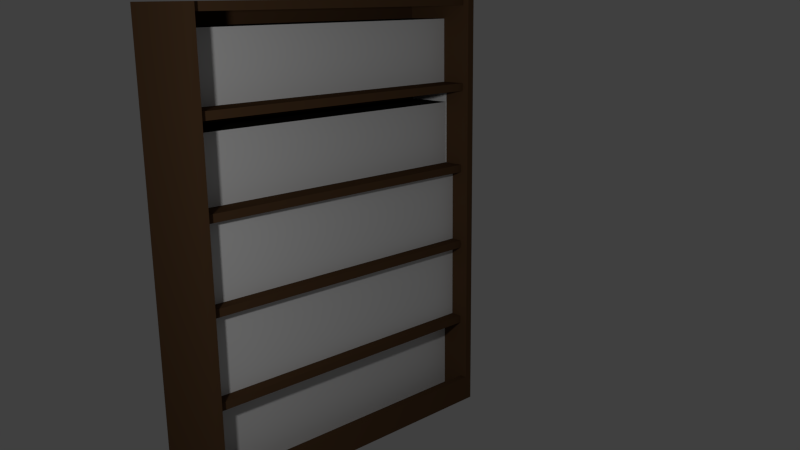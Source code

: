 # Source: bookcase.blend  (saved by Blender 2.68.0; exported with 4.5.12 LTS)
import bpy
from mathutils import Matrix  # noqa: F401  (used for matrix-valued properties, if any)

bpy.ops.wm.read_factory_settings(use_empty=True)
scene = bpy.context.scene
scene.name = 'Scene'

# ---- collections
col_collection_1 = bpy.data.collections.new('Collection 1'); scene.collection.children.link(col_collection_1)

# ---- materials (node trees are filled in below, after node groups)
mat_wood = bpy.data.materials.new('wood')
mat_wood.alpha_threshold = 0.0
mat_wood.use_transparent_shadow = False
mat_wood.diffuse_color = (0.0985, 0.05222, 0.0253, 1.0)
mat_wood.roughness = 0.5
mat_wood.line_color = (0.0, 0.0, 0.0, 1.0)
mat_book1 = bpy.data.materials.new('book1')
mat_book1.alpha_threshold = 0.0
mat_book1.use_transparent_shadow = False
mat_book1.roughness = 0.5
mat_book1.line_color = (0.0, 0.0, 0.0, 1.0)
mat_paper = bpy.data.materials.new('paper')
mat_paper.alpha_threshold = 0.0
mat_paper.use_transparent_shadow = False
mat_paper.diffuse_color = (0.01739, 0.01529, 0.01125, 1.0)
mat_paper.roughness = 0.5
mat_paper.line_color = (0.0, 0.0, 0.0, 1.0)

# ---- material node trees

# ---- world
world_world = bpy.data.worlds.new('World'); scene.world = world_world
world_world.color = (0.05088, 0.05088, 0.05088)
world_world.use_sun_shadow = False
world_world.sun_shadow_jitter_overblur = 0.0
world_world.cycles.sampling_method = 'MANUAL'
world_world.cycles.sample_map_resolution = 256

# ---- cameras
cam_camera = bpy.data.cameras.new('Camera')
cam_camera.clip_end = 100.0
cam_camera.lens = 35.0
cam_camera.sensor_width = 32.0
cam_camera.sensor_height = 18.0
cam_camera.ortho_scale = 7.314
cam_camera.dof.focus_distance = 0.0
cam_camera.dof.aperture_fstop = 128.0

# ---- lights
light_lamp = bpy.data.lights.new('Lamp', 'POINT')
light_lamp.transmission_factor = 0.0
light_lamp.cutoff_distance = 30.0
light_lamp.energy = 100.0
light_lamp.shadow_buffer_clip_start = 1.001
light_lamp.shadow_soft_size = 0.1
light_lamp.shadow_maximum_resolution = 0.006
light_lamp.use_absolute_resolution = True
light_lamp.cycles.use_multiple_importance_sampling = False

# ---- meshes
me_cube = bpy.data.meshes.new('Cube')
me_cube.from_pydata([(0.2355, 1.0, -0.03445), (0.2355, -1.0, -0.03445), (-0.2355, -1.0, -0.03445), (-0.2355, 1.0, -0.03445), (0.2355, 1.0, 0.03445), (0.2355, -1.0, 0.03445), (-0.2355, -1.0, 0.03445), (-0.2355, 1.0, 0.03445), (0.2355, -1.05, -0.03445), (-0.2355, -1.05, -0.03445), (0.2355, -1.05, 0.03445), (-0.2355, -1.05, 0.03445), (0.2355, 1.05, -0.03445), (-0.2355, 1.05, -0.03445), (0.2355, 1.05, 0.03445), (-0.2355, 1.05, 0.03445), (0.2855, 1.0, -0.03445), (0.2855, -1.0, -0.03445), (0.2855, 1.0, 0.03445), (0.2855, -1.0, 0.03445), (0.2855, -1.05, -0.03445), (0.2855, -1.05, 0.03445), (0.2855, 1.05, -0.03445), (0.2855, 1.05, 0.03445), (-0.2855, -1.0, -0.03445), (-0.2855, 1.0, -0.03445), (-0.2855, -1.0, 0.03445), (-0.2855, 1.0, 0.03445), (-0.2855, -1.05, -0.03445), (-0.2855, -1.05, 0.03445), (-0.2855, 1.05, -0.03445), (-0.2855, 1.05, 0.03445), (0.2355, 1.0, 0.5405), (0.2355, -1.0, 0.5405), (-0.2355, -1.0, 0.5405), (-0.2355, 1.0, 0.5405), (0.2355, -1.05, 0.5405), (-0.2355, -1.05, 0.5405), (0.2355, 1.05, 0.5405), (-0.2355, 1.05, 0.5405), (0.2855, 1.0, 0.5405), (0.2855, -1.0, 0.5405), (0.2855, -1.05, 0.5405), (0.2855, 1.05, 0.5405), (-0.2855, -1.0, 0.5405), (-0.2855, 1.0, 0.5405), (-0.2855, -1.05, 0.5405), (-0.2855, 1.05, 0.5405), (0.2355, 1.0, 0.5905), (0.2355, -1.0, 0.5905), (-0.2355, -1.0, 0.5905), (-0.2355, 1.0, 0.5905), (0.2355, -1.05, 0.5905), (-0.2355, -1.05, 0.5905), (0.2355, 1.05, 0.5905), (-0.2355, 1.05, 0.5905), (0.2855, 1.0, 0.5905), (0.2855, -1.0, 0.5905), (0.2855, -1.05, 0.5905), (0.2855, 1.05, 0.5905), (-0.2855, -1.0, 0.5905), (-0.2855, 1.0, 0.5905), (-0.2855, -1.05, 0.5905), (-0.2855, 1.05, 0.5905), (0.2355, 1.0, 1.095), (0.2355, -1.0, 1.095), (-0.2355, -1.0, 1.095), (-0.2355, 1.0, 1.095), (0.2355, -1.05, 1.095), (-0.2355, -1.05, 1.095), (0.2355, 1.05, 1.095), (-0.2355, 1.05, 1.095), (0.2855, 1.0, 1.095), (0.2855, -1.0, 1.095), (0.2855, -1.05, 1.095), (0.2855, 1.05, 1.095), (-0.2855, -1.0, 1.095), (-0.2855, 1.0, 1.095), (-0.2855, -1.05, 1.095), (-0.2855, 1.05, 1.095), (0.2355, 1.0, 1.145), (0.2355, -1.0, 1.145), (-0.2355, -1.0, 1.145), (-0.2355, 1.0, 1.145), (0.2355, -1.05, 1.145), (-0.2355, -1.05, 1.145), (0.2355, 1.05, 1.145), (-0.2355, 1.05, 1.145), (0.2855, 1.0, 1.145), (0.2855, -1.0, 1.145), (0.2855, -1.05, 1.145), (0.2855, 1.05, 1.145), (-0.2855, -1.0, 1.145), (-0.2855, 1.0, 1.145), (-0.2855, -1.05, 1.145), (-0.2855, 1.05, 1.145), (0.2355, 1.0, 1.629), (0.2355, -1.0, 1.629), (-0.2355, -1.0, 1.629), (-0.2355, 1.0, 1.629), (0.2355, -1.05, 1.629), (-0.2355, -1.05, 1.629), (0.2355, 1.05, 1.629), (-0.2355, 1.05, 1.629), (0.2855, 1.0, 1.629), (0.2855, -1.0, 1.629), (0.2855, -1.05, 1.629), (0.2855, 1.05, 1.629), (-0.2855, -1.0, 1.629), (-0.2855, 1.0, 1.629), (-0.2855, -1.05, 1.629), (-0.2855, 1.05, 1.629), (0.2355, 1.0, 1.679), (0.2355, -1.0, 1.679), (-0.2355, -1.0, 1.679), (-0.2355, 1.0, 1.679), (0.2355, -1.05, 1.679), (-0.2355, -1.05, 1.679), (0.2355, 1.05, 1.679), (-0.2355, 1.05, 1.679), (0.2855, 1.0, 1.679), (0.2855, -1.0, 1.679), (0.2855, -1.05, 1.679), (0.2855, 1.05, 1.679), (-0.2855, -1.0, 1.679), (-0.2855, 1.0, 1.679), (-0.2855, -1.05, 1.679), (-0.2855, 1.05, 1.679), (0.2355, 1.0, 0.1344), (0.2355, -1.0, 0.1344), (0.2855, 1.0, 0.1344), (0.2855, -1.0, 0.1344), (0.1655, -1.0, 0.5405), (0.1655, 1.0, 0.5405), (0.1511, -1.0, 0.5905), (0.1511, 1.0, 0.5905), (0.1655, -1.0, 1.095), (0.1655, 1.0, 1.095), (0.1511, -1.0, 1.145), (0.1511, 1.0, 1.145), (0.1655, -1.0, 1.629), (0.1655, 1.0, 1.629), (0.08742, -1.0, 1.679), (0.08742, 1.0, 1.679), (0.2287, -1.0, 0.5405), (0.2288, 1.0, 0.5405), (0.2287, -1.0, 0.5905), (0.2288, 1.0, 0.5905), (0.2287, -1.0, 1.095), (0.2287, 1.0, 1.095), (0.2287, -1.0, 1.145), (0.2287, 1.0, 1.145), (0.2287, -1.0, 1.629), (0.2287, 1.0, 1.629), (0.2287, -1.0, 1.679), (0.2287, 1.0, 1.679), (0.09084, 1.0, -0.03445), (0.09084, -1.0, -0.03445), (0.07644, 1.0, 0.03445), (0.07644, -1.0, 0.03445), (0.09084, -1.05, -0.03445), (0.09084, -1.05, 0.03445), (0.09084, 1.05, -0.03445), (0.09084, 1.05, 0.03445), (0.09084, 1.0, 0.5405), (0.09084, -1.0, 0.5405), (0.09084, -1.05, 0.5405), (0.09084, 1.05, 0.5405), (0.09084, 1.0, 0.5905), (0.09084, -1.0, 0.5905), (0.09084, -1.05, 0.5905), (0.09084, 1.05, 0.5905), (0.09084, 1.0, 1.095), (0.09084, -1.0, 1.095), (0.09084, -1.05, 1.095), (0.09084, 1.05, 1.095), (0.09084, 1.0, 1.145), (0.09084, -1.0, 1.145), (0.09084, -1.05, 1.145), (0.09084, 1.05, 1.145), (0.09084, 1.0, 1.629), (0.09084, -1.0, 1.629), (0.09084, -1.05, 1.629), (0.09084, 1.05, 1.629), (0.09084, 1.0, 1.679), (0.09084, -1.0, 1.679), (0.09084, -1.05, 1.679), (0.09084, 1.05, 1.679), (-0.2355, -0.9888, 0.5231), (-0.2355, 1.011, 0.5231), (-0.2355, -0.9888, 1.029), (-0.2355, -0.9888, 1.079), (-0.2355, 1.011, 1.079), (-0.2355, -0.9888, 1.584), (-0.2355, -0.9888, 1.634), (-0.2355, 1.011, 1.634), (0.1655, -0.9888, 1.029), (0.1511, -0.9888, 1.079), (0.1511, 1.011, 1.079), (0.1655, -0.9888, 1.584), (0.1511, -0.9888, 1.634), (0.1511, 1.011, 1.634), (0.07644, 1.011, 0.5231), (0.07644, -0.9888, 0.5231), (0.09084, -0.9888, 1.029), (0.09084, -0.9888, 1.079), (0.09084, -0.9888, 1.584), (0.09084, -0.9888, 1.634), (0.2355, 1.0, 2.179), (0.2355, -1.0, 2.179), (-0.2355, -1.0, 2.179), (-0.2355, 1.0, 2.179), (0.2355, -1.05, 2.179), (-0.2355, -1.05, 2.179), (0.2355, 1.05, 2.179), (-0.2355, 1.05, 2.179), (0.2855, 1.0, 2.179), (0.2855, -1.0, 2.179), (0.2855, -1.05, 2.179), (0.2855, 1.05, 2.179), (-0.2855, -1.0, 2.179), (-0.2855, 1.0, 2.179), (-0.2855, -1.05, 2.179), (-0.2855, 1.05, 2.179), (0.09084, 1.0, 2.179), (0.09084, -1.0, 2.179), (0.09084, -1.05, 2.179), (0.09084, 1.05, 2.179), (0.2355, 1.0, 2.229), (0.2355, -1.0, 2.229), (-0.2355, -1.0, 2.229), (-0.2355, 1.0, 2.229), (0.2355, -1.05, 2.229), (-0.2355, -1.05, 2.229), (0.2355, 1.05, 2.229), (-0.2355, 1.05, 2.229), (0.2855, 1.0, 2.229), (0.2855, -1.0, 2.229), (0.2855, -1.05, 2.229), (0.2855, 1.05, 2.229), (-0.2855, -1.0, 2.229), (-0.2855, 1.0, 2.229), (-0.2855, -1.05, 2.229), (-0.2855, 1.05, 2.229), (0.09084, 1.0, 2.229), (0.09084, -1.0, 2.229), (0.09084, -1.05, 2.229), (0.09084, 1.05, 2.229), (0.2355, 1.0, 2.729), (0.2355, -1.0, 2.729), (-0.2355, -1.0, 2.729), (-0.2355, 1.0, 2.729), (0.2355, -1.05, 2.729), (-0.2355, -1.05, 2.729), (0.2355, 1.05, 2.729), (-0.2355, 1.05, 2.729), (0.2855, 1.0, 2.729), (0.2855, -1.0, 2.729), (0.2855, -1.05, 2.729), (0.2855, 1.05, 2.729), (-0.2855, -1.0, 2.729), (-0.2855, 1.0, 2.729), (-0.2855, -1.05, 2.729), (-0.2855, 1.05, 2.729), (0.09084, 1.0, 2.729), (0.09084, -1.0, 2.729), (0.09084, -1.05, 2.729), (0.09084, 1.05, 2.729), (0.2355, 1.0, 2.779), (0.2355, -1.0, 2.779), (-0.2355, -1.0, 2.779), (-0.2355, 1.0, 2.779), (0.2355, -1.05, 2.779), (-0.2355, -1.05, 2.779), (0.2355, 1.05, 2.779), (-0.2355, 1.05, 2.779), (0.2855, 1.0, 2.779), (0.2855, -1.0, 2.779), (0.2855, -1.05, 2.779), (0.2855, 1.05, 2.779), (-0.2855, -1.0, 2.779), (-0.2855, 1.0, 2.779), (-0.2855, -1.05, 2.779), (-0.2855, 1.05, 2.779), (0.09084, 1.0, 2.779), (0.09084, -1.0, 2.779), (0.09084, -1.05, 2.779), (0.09084, 1.05, 2.779), (0.06958, -1.0, 2.179), (0.06958, 1.0, 2.179), (0.06958, -1.0, 2.229), (0.06958, 1.0, 2.229), (0.06958, -1.0, 2.729), (0.06958, 1.0, 2.729), (0.06958, -1.0, 2.779), (0.06958, 1.0, 2.779), (0.241, -1.0, 2.179), (0.241, 1.0, 2.179), (0.241, -1.0, 2.229), (0.241, 1.0, 2.229), (0.241, -1.0, 2.729), (0.241, 1.0, 2.729), (0.241, -1.0, 2.779), (0.241, 1.0, 2.779), (-0.2355, -1.0, 2.094), (-0.2355, 1.0, 2.094), (0.08742, -1.0, 2.094), (0.08742, 1.0, 2.094), (-0.2355, -1.0, 2.644), (-0.2355, 1.0, 2.644), (0.06958, -1.0, 2.644), (0.06958, 1.0, 2.644)], [], [(156, 157, 2, 3), (7, 6, 188, 189), (8, 1, 17, 20), (12, 14, 23, 22), (6, 7, 35, 34), (2, 9, 28, 24), (160, 161, 11, 9), (13, 3, 25, 30), (163, 15, 39, 167), (157, 1, 8, 160), (163, 162, 13, 15), (156, 3, 13, 162), (19, 5, 33, 41), (5, 19, 131, 129), (16, 18, 19, 17), (17, 19, 21, 20), (18, 16, 22, 23), (1, 0, 16, 17), (83, 82, 194, 195), (10, 8, 20, 21), (27, 26, 44, 45), (0, 12, 22, 16), (24, 26, 27, 25), (25, 27, 31, 30), (26, 24, 28, 29), (9, 11, 29, 28), (15, 31, 47, 39), (158, 4, 32, 164), (3, 2, 24, 25), (15, 13, 30, 31), (41, 33, 49, 57), (43, 38, 54, 59), (32, 40, 56, 48), (40, 43, 59, 56), (166, 36, 52, 170), (42, 41, 57, 58), (47, 45, 61, 63), (10, 21, 42, 36), (18, 23, 43, 40), (26, 29, 46, 44), (23, 14, 38, 43), (4, 18, 40, 32), (21, 19, 41, 42), (29, 11, 37, 46), (31, 27, 45, 47), (161, 10, 36, 166), (48, 56, 72, 64), (56, 59, 75, 72), (170, 52, 68, 174), (58, 57, 73, 74), (63, 61, 77, 79), (50, 51, 67, 66), (60, 62, 78, 76), (46, 37, 53, 62), (36, 42, 58, 52), (167, 39, 55, 171), (164, 32, 48, 168), (39, 47, 63, 55), (45, 44, 60, 61), (132, 134, 197, 196), (44, 46, 62, 60), (114, 98, 140, 142), (74, 73, 89, 90), (79, 77, 93, 95), (35, 51, 135, 133), (76, 78, 94, 92), (135, 51, 192, 198), (77, 76, 92, 93), (71, 79, 95, 87), (59, 54, 70, 75), (57, 49, 65, 73), (62, 53, 69, 78), (52, 58, 74, 68), (171, 55, 71, 175), (168, 48, 64, 172), (55, 63, 79, 71), (61, 60, 76, 77), (66, 136, 199, 193), (93, 92, 108, 109), (87, 95, 111, 103), (176, 80, 96, 180), (179, 87, 103, 183), (84, 90, 106, 100), (94, 85, 101, 110), (89, 81, 97, 105), (174, 68, 84, 178), (72, 75, 91, 88), (64, 72, 88, 80), (75, 70, 86, 91), (73, 65, 81, 89), (78, 69, 85, 94), (68, 74, 90, 84), (175, 71, 87, 179), (172, 64, 80, 176), (180, 96, 112, 184), (183, 103, 119, 187), (100, 106, 122, 116), (110, 101, 117, 126), (105, 97, 113, 121), (107, 102, 118, 123), (96, 104, 120, 112), (177, 82, 98, 181), (92, 94, 110, 108), (82, 83, 99, 98), (95, 93, 109, 111), (90, 89, 105, 106), (178, 84, 100, 182), (88, 91, 107, 104), (80, 88, 104, 96), (91, 86, 102, 107), (119, 127, 223, 215), (112, 120, 216, 208), (117, 186, 226, 213), (125, 124, 220, 221), (186, 116, 212, 226), (126, 117, 213, 222), (114, 115, 211, 210), (103, 111, 127, 119), (109, 108, 124, 125), (181, 98, 114, 185), (108, 110, 126, 124), (6, 34, 190, 188), (111, 109, 125, 127), (106, 105, 121, 122), (182, 100, 116, 186), (104, 107, 123, 120), (128, 129, 131, 130), (4, 5, 129, 128), (19, 18, 130, 131), (18, 4, 128, 130), (143, 142, 154, 155), (133, 135, 147, 145), (140, 141, 153, 152), (66, 67, 137, 136), (177, 173, 206, 207), (82, 177, 207, 194), (67, 83, 139, 137), (99, 115, 143, 141), (98, 99, 141, 140), (158, 7, 189, 202), (114, 142, 306, 304), (34, 35, 133, 132), (144, 145, 147, 146), (148, 149, 151, 150), (152, 153, 155, 154), (134, 132, 144, 146), (141, 143, 155, 153), (136, 137, 149, 148), (142, 140, 152, 154), (138, 136, 148, 150), (139, 138, 150, 151), (132, 133, 145, 144), (137, 139, 151, 149), (135, 134, 146, 147), (0, 1, 157, 156), (4, 158, 159, 5), (8, 10, 161, 160), (14, 163, 167, 38), (2, 157, 160, 9), (14, 12, 162, 163), (0, 156, 162, 12), (5, 159, 165, 33), (7, 158, 164, 35), (37, 166, 170, 53), (11, 161, 166, 37), (53, 170, 174, 69), (38, 167, 171, 54), (35, 164, 168, 51), (33, 165, 169, 49), (65, 173, 177, 81), (54, 171, 175, 70), (51, 168, 172, 67), (49, 169, 173, 65), (83, 176, 180, 99), (86, 179, 183, 102), (69, 174, 178, 85), (70, 175, 179, 86), (67, 172, 176, 83), (99, 180, 184, 115), (102, 183, 187, 118), (81, 177, 181, 97), (85, 178, 182, 101), (116, 122, 218, 212), (113, 185, 225, 209), (97, 181, 185, 113), (101, 182, 186, 117), (202, 189, 188, 203), (203, 188, 190, 204), (204, 190, 191, 205), (206, 193, 194, 207), (205, 191, 193, 206), (192, 191, 197, 198), (195, 194, 200, 201), (191, 190, 196, 197), (194, 193, 199, 200), (159, 158, 202, 203), (139, 83, 195, 201), (165, 159, 203, 204), (136, 138, 200, 199), (173, 169, 205, 206), (34, 132, 196, 190), (50, 66, 193, 191), (138, 139, 201, 200), (51, 50, 191, 192), (134, 135, 198, 197), (169, 165, 204, 205), (222, 213, 233, 242), (214, 227, 247, 234), (230, 210, 288, 290), (212, 218, 238, 232), (226, 212, 232, 246), (225, 210, 230, 245), (227, 215, 235, 247), (219, 214, 234, 239), (209, 225, 245, 229), (118, 187, 227, 214), (124, 126, 222, 220), (122, 121, 217, 218), (121, 113, 209, 217), (127, 125, 221, 223), (120, 123, 219, 216), (115, 184, 224, 211), (184, 112, 208, 224), (123, 118, 214, 219), (187, 119, 215, 227), (185, 114, 210, 225), (235, 243, 263, 255), (228, 236, 256, 248), (233, 246, 266, 253), (241, 240, 260, 261), (242, 233, 253, 262), (234, 247, 267, 254), (230, 231, 251, 250), (232, 238, 258, 252), (246, 232, 252, 266), (221, 220, 240, 241), (213, 226, 246, 233), (208, 216, 236, 228), (215, 223, 243, 235), (220, 222, 242, 240), (218, 217, 237, 238), (217, 209, 229, 237), (224, 208, 228, 244), (223, 221, 241, 243), (216, 219, 239, 236), (211, 224, 244, 231), (263, 261, 281, 283), (264, 248, 268, 284), (257, 249, 269, 277), (258, 257, 277, 278), (260, 262, 282, 280), (255, 263, 283, 275), (248, 256, 276, 268), (253, 266, 286, 273), (261, 260, 280, 281), (240, 242, 262, 260), (238, 237, 257, 258), (237, 229, 249, 257), (244, 228, 248, 264), (243, 241, 261, 263), (236, 239, 259, 256), (231, 244, 264, 251), (229, 245, 265, 249), (239, 234, 254, 259), (247, 235, 255, 267), (245, 230, 250, 265), (270, 271, 281, 280), (285, 270, 273, 286), (284, 268, 274, 287), (274, 268, 276, 279), (269, 272, 278, 277), (271, 275, 283, 281), (273, 270, 280, 282), (269, 285, 286, 272), (271, 284, 287, 275), (256, 259, 279, 276), (251, 264, 284, 271), (249, 265, 285, 269), (259, 254, 274, 279), (267, 255, 275, 287), (265, 250, 270, 285), (266, 252, 272, 286), (252, 258, 278, 272), (210, 211, 289, 288), (254, 267, 287, 274), (262, 253, 273, 282), (288, 289, 297, 296), (294, 292, 300, 302), (230, 290, 310, 308), (250, 251, 293, 292), (211, 231, 291, 289), (270, 250, 292, 294), (271, 270, 294, 295), (251, 271, 295, 293), (296, 297, 299, 298), (300, 301, 303, 302), (289, 291, 299, 297), (293, 295, 303, 301), (291, 290, 298, 299), (295, 294, 302, 303), (290, 288, 296, 298), (292, 293, 301, 300), (305, 304, 306, 307), (309, 308, 310, 311), (142, 143, 307, 306), (231, 230, 308, 309), (143, 115, 305, 307), (115, 114, 304, 305), (290, 291, 311, 310), (291, 231, 309, 311)])
me_cube.polygons.foreach_set('material_index', [0, 0, 0, 0, 0, 0, 0, 0, 0, 0, 0, 0, 0, 0, 0, 0, 0, 0, 0, 0, 0, 0, 0, 0, 0, 0, 0, 0, 0, 0, 0, 0, 0, 0, 0, 0, 0, 0, 0, 0, 0, 0, 0, 0, 0, 0, 0, 0, 0, 0, 0, 0, 0, 0, 0, 0, 0, 0, 0, 0, 0, 0, 0, 0, 0, 0, 0, 0, 0, 0, 0, 0, 0, 0, 0, 0, 0, 0, 0, 0, 0, 0, 0, 0, 0, 0, 0, 0, 0, 0, 0, 0, 0, 0, 0, 0, 0, 0, 0, 0, 0, 0, 0, 0, 0, 0, 0, 0, 0, 0, 0, 0, 0, 0, 0, 0, 0, 0, 0, 0, 0, 0, 0, 0, 0, 0, 0, 0, 0, 0, 0, 0, 0, 0, 0, 0, 0, 1, 0, 0, 0, 0, 0, 0, 0, 0, 0, 0, 0, 0, 0, 0, 0, 0, 0, 0, 0, 0, 0, 0, 0, 0, 0, 0, 0, 0, 0, 0, 0, 0, 0, 0, 0, 0, 0, 0, 0, 0, 1, 0, 0, 0, 0, 0, 0, 0, 2, 2, 2, 2, 2, 2, 2, 2, 2, 1, 0, 0, 0, 0, 0, 0, 1, 0, 1, 0, 0, 0, 0, 0, 0, 0, 0, 0, 0, 0, 0, 0, 0, 0, 0, 1, 0, 0, 0, 0, 0, 0, 0, 0, 0, 0, 0, 0, 0, 0, 0, 0, 0, 0, 0, 0, 0, 0, 0, 1, 0, 0, 0, 0, 0, 0, 0, 0, 0, 0, 0, 0, 0, 0, 0, 0, 0, 0, 0, 0, 0, 0, 0, 0, 0, 0, 0, 0, 0, 0, 0, 0, 0, 0, 0, 0, 0, 0, 0, 0, 0, 0, 0, 0, 1, 0, 0, 0, 0, 0, 0, 0, 0, 0, 0, 0, 2, 2, 1, 0, 1, 0, 1, 1])
_uv = me_cube.uv_layers.new(name='UVMap')
_uv.uv.foreach_set('vector', [0.0, 0.0, 0.0, 0.0, 0.0, 0.0, 0.0, 0.0, 0.0, 0.0, 0.0, 0.0, 0.0, 0.0, 0.0, 0.0, 0.0, 0.0, 0.0, 0.0, 0.0, 0.0, 0.0, 0.0, 0.0, 0.0, 0.0, 0.0, 0.0, 0.0, 0.0, 0.0, 0.0, 0.0, 0.0, 0.0, 0.0, 0.0, 0.0, 0.0, 0.0, 0.0, 0.0, 0.0, 0.0, 0.0, 0.0, 0.0, 0.0, 0.0, 0.0, 0.0, 0.0, 0.0, 0.0, 0.0, 0.0, 0.0, 0.0, 0.0, 0.0, 0.0, 0.0, 0.0, 0.0, 0.0, 0.0, 0.0, 0.0, 0.0, 0.0, 0.0, 0.0, 0.0, 0.0, 0.0, 0.0, 0.0, 0.0, 0.0, 0.0, 0.0, 0.0, 0.0, 0.0, 0.0, 0.0, 0.0, 0.0, 0.0, 0.0, 0.0, 0.0, 0.0, 0.0, 0.0, 0.0, 0.0, 0.0, 0.0, 0.0, 0.0, 0.0, 0.0, 0.0, 0.0, 0.0, 0.0, 0.0, 0.0, 0.0, 0.0, 0.0, 0.0, 0.0, 0.0, 0.0, 0.0, 0.0, 0.0, 0.0, 0.0, 0.0, 0.0, 0.0, 0.0, 0.0, 0.0, 0.0, 0.0, 0.0, 0.0, 0.0, 0.0, 0.0, 0.0, 0.0, 0.0, 0.0, 0.0, 0.0, 0.0, 0.0, 0.0, 0.0, 0.0, 0.0, 0.0, 0.0, 0.0, 0.0, 0.0, 0.0, 0.0, 0.0, 0.0, 0.0, 0.0, 0.0, 0.0, 0.0, 0.0, 0.0, 0.0, 0.0, 0.0, 0.0, 0.0, 0.0, 0.0, 0.0, 0.0, 0.0, 0.0, 0.0, 0.0, 0.0, 0.0, 0.0, 0.0, 0.0, 0.0, 0.0, 0.0, 0.0, 0.0, 0.0, 0.0, 0.0, 0.0, 0.0, 0.0, 0.0, 0.0, 0.0, 0.0, 0.0, 0.0, 0.0, 0.0, 0.0, 0.0, 0.0, 0.0, 0.0, 0.0, 0.0, 0.0, 0.0, 0.0, 0.0, 0.0, 0.0, 0.0, 0.0, 0.0, 0.0, 0.0, 0.0, 0.0, 0.0, 0.0, 0.0, 0.0, 0.0, 0.0, 0.0, 0.0, 0.0, 0.0, 0.0, 0.0, 0.0, 0.0, 0.0, 0.0, 0.0, 0.0, 0.0, 0.0, 0.0, 0.0, 0.0, 0.0, 0.0, 0.0, 0.0, 0.0, 0.0, 0.0, 0.0, 0.0, 0.0, 0.0, 0.0, 0.0, 0.0, 0.0, 0.0, 0.0, 0.0, 0.0, 0.0, 0.0, 0.0, 0.0, 0.0, 0.0, 0.0, 0.0, 0.0, 0.0, 0.0, 0.0, 0.0, 0.0, 0.0, 0.0, 0.0, 0.0, 0.0, 0.0, 0.0, 0.0, 0.0, 0.0, 0.0, 0.0, 0.0, 0.0, 0.0, 0.0, 0.0, 0.0, 0.0, 0.0, 0.0, 0.0, 0.0, 0.0, 0.0, 0.0, 0.0, 0.0, 0.0, 0.0, 0.0, 0.0, 0.0, 0.0, 0.0, 0.0, 0.0, 0.0, 0.0, 0.0, 0.0, 0.0, 0.0, 0.0, 0.0, 0.0, 0.0, 0.0, 0.0, 0.0, 0.0, 0.0, 0.0, 0.0, 0.0, 0.0, 0.0, 0.0, 0.0, 0.0, 0.0, 0.0, 0.0, 0.0, 0.0, 0.0, 0.0, 0.0, 0.0, 0.0, 0.0, 0.0, 0.0, 0.0, 0.0, 0.0, 0.0, 0.0, 0.0, 0.0, 0.0, 0.0, 0.0, 0.0, 0.0, 0.0, 0.0, 0.0, 0.0, 0.0, 0.0, 0.0, 0.0, 0.0, 0.0, 0.0, 0.0, 0.0, 0.0, 0.0, 0.0, 0.0, 0.0, 0.0, 0.0, 0.0, 0.0, 0.0, 0.0, 0.0, 0.0, 0.0, 0.0, 0.0, 0.0, 0.0, 0.0, 0.0, 0.0, 0.0, 0.0, 0.0, 0.0, 0.0, 0.0, 0.0, 0.0, 0.0, 0.0, 0.0, 0.0, 0.0, 0.0, 0.0, 0.0, 0.0, 0.0, 0.0, 0.0, 0.0, 0.0, 0.0, 0.0, 0.0, 0.0, 0.0, 0.0, 0.0, 0.0, 0.0, 0.0, 0.0, 0.0, 0.0, 0.0, 0.0, 0.0, 0.0, 0.0, 0.0, 0.0, 0.0, 0.0, 0.0, 0.0, 0.0, 0.0, 0.0, 0.0, 0.0, 0.0, 0.0, 0.0, 0.0, 0.0, 0.0, 0.0, 0.0, 0.0, 0.0, 0.0, 0.0, 0.0, 0.0, 0.0, 0.0, 0.0, 0.0, 0.0, 0.0, 0.0, 0.0, 0.0, 0.0, 0.0, 0.0, 0.0, 0.0, 0.0, 0.0, 0.0, 0.0, 0.0, 0.0, 0.0, 0.0, 0.0, 0.0, 0.0, 0.0, 0.0, 0.0, 0.0, 0.0, 0.0, 0.0, 0.0, 0.0, 0.0, 0.0, 0.0, 0.0, 0.0, 0.0, 0.0, 0.0, 0.0, 0.0, 0.0, 0.0, 0.0, 0.0, 0.0, 0.0, 0.0, 0.0, 0.08214, 7.778e-05, 0.08212, 0.02967, 0.04865, 0.02965, 0.04742, 5.885e-05, 0.0, 0.0, 0.0, 0.0, 0.0, 0.0, 0.0, 0.0, 0.0, 0.0, 0.0, 0.0, 0.0, 0.0, 0.0, 0.0, 0.0, 0.0, 0.0, 0.0, 0.0, 0.0, 0.0, 0.0, 0.0, 0.0, 0.0, 0.0, 0.0, 0.0, 0.0, 0.0, 0.0, 0.0, 0.0, 0.0, 0.0, 0.0, 0.0, 0.0, 0.0, 0.0, 0.0, 0.0, 0.0, 0.0, 0.0, 0.0, 0.0, 0.0, 0.0, 0.0, 0.0, 0.0, 0.0, 0.0, 0.0, 0.0, 0.0, 0.0, 0.0, 0.0, 0.0, 0.0, 0.0, 0.0, 0.0, 0.0, 0.0, 0.0, 0.0, 0.0, 0.0, 0.0, 0.0, 0.0, 0.0, 0.0, 0.0, 0.0, 0.0, 0.0, 0.0, 0.0, 0.0, 0.0, 0.0, 0.0, 0.0, 0.0, 0.0, 0.0, 0.0, 0.0, 0.0, 0.0, 0.0, 0.0, 0.0, 0.0, 0.0, 0.0, 0.0, 0.0, 0.0, 0.0, 0.0, 0.0, 0.0, 0.0, 0.0, 0.0, 0.0, 0.0, 0.0, 0.0, 0.0, 0.0, 0.0, 0.0, 0.0, 0.0, 0.0, 0.0, 0.0, 0.0, 0.0, 0.0, 0.0, 0.0, 0.0, 0.0, 0.0, 0.0, 0.0, 0.0, 0.0, 0.0, 0.0, 0.0, 0.0, 0.0, 0.0, 0.0, 0.0, 0.0, 0.0, 0.0, 0.0, 0.0, 0.0, 0.0, 0.0, 0.0, 0.0, 0.0, 0.0, 0.0, 0.0, 0.0, 0.0, 0.0, 0.0, 0.0, 0.0, 0.0, 0.0, 0.0, 0.0, 0.0, 0.0, 0.0, 0.0, 0.0, 0.0, 0.0, 0.0, 0.0, 0.0, 0.0, 0.0, 0.0, 0.0, 0.0, 0.0, 0.0, 0.0, 0.0, 0.0, 0.0, 0.0, 0.0, 0.0, 0.0, 0.0, 0.0, 0.0, 0.0, 0.0, 0.0, 0.0, 0.0, 0.0, 0.0, 0.0, 0.0, 0.0, 0.0, 0.0, 0.0, 0.0, 0.0, 0.0, 0.0, 0.0, 0.0, 0.0, 0.0, 0.0, 0.0, 0.0, 0.0, 0.0, 0.0, 0.0, 0.0, 0.0, 0.0, 0.0, 0.0, 0.0, 0.0, 0.0, 0.0, 0.0, 0.0, 0.0, 0.0, 0.0, 0.0, 0.0, 0.0, 0.0, 0.0, 0.0, 0.0, 0.0, 0.0, 0.0, 0.0, 0.0, 0.0, 0.0, 0.0, 0.0, 0.0, 0.0, 0.0, 0.0, 0.0, 0.0, 0.0, 0.0, 0.0, 0.0, 0.0, 0.0, 0.0, 0.0, 0.0, 0.0, 0.0, 0.0, 0.0, 0.0, 0.0, 0.0, 0.0, 0.0, 0.0, 0.0, 0.0, 0.0, 0.0, 0.0, 0.0, 0.0, 0.0, 0.0, 0.0, 0.0, 0.0, 0.0, 0.0, 0.0, 0.0, 0.0, 0.0, 0.0, 0.0, 0.0, 0.0, 0.0, 0.0, 0.0, 0.0, 0.0, 0.0, 0.0, 0.0, 0.0, 0.0, 0.0, 0.0, 0.0, 0.0, 0.0, 0.0, 0.0, 0.0, 0.0, 0.0, 0.0, 0.0, 0.0, 0.0, 0.0, 0.0, 0.0, 0.0, 0.0, 0.0, 0.0, 0.0, 0.0, 0.0, 0.0, 0.0, 0.0, 0.0, 0.0, 0.0, 0.0, 0.0, 0.0, 0.0, 0.0, 0.0, 0.0, 0.0, 0.0, 0.0, 0.0, 0.0, 0.0, 0.0, 0.0, 0.0, 0.0, 0.0, 0.0, 0.0, 0.0, 0.0, 0.0, 0.0, 0.0, 0.0, 0.0, 0.0, 0.0, 0.0, 0.0, 0.0, 0.0, 0.0, 0.0, 0.0, 0.0, 0.0, 0.0, 0.0, 0.0, 0.0, 0.0, 0.0, 0.0, 0.0, 0.0, 0.0, 0.0, 0.0, 0.0, 0.0, 0.0, 0.0, 0.0, 0.0, 0.0, 0.0, 0.0, 0.0, 0.0, 0.0, 0.0, 0.0, 0.0, 0.0, 0.0, 0.0, 0.0, 0.0, 0.0, 0.0, 0.0, 0.0, 0.0, 0.0, 0.0, 0.0, 0.0, 0.0, 0.0, 0.0, 0.0, 0.0, 0.0, 0.0, 0.0, 0.0, 0.0, 0.0, 0.0, 0.0, 0.0, 0.0, 0.0, 0.0, 0.0, 0.0, 0.0, 0.0, 0.0, 0.0, 0.0, 0.0, 0.0, 0.0, 0.0, 0.0, 0.0, 0.0, 0.0, 0.0, 0.0, 0.0, 0.0, 0.0, 0.0, 0.0, 0.0, 0.0, 0.0, 0.0, 0.0, 0.0, 0.0, 0.0, 0.0, 0.0, 0.0, 0.0, 0.0, 0.0, 0.0, 0.0, 0.0, 0.0, 0.0, 0.0, 0.0, 0.0, 0.0, 0.0, 0.0, 0.0, 0.0, 0.0, 0.0, 0.0, 0.0, 0.0, 0.0, 0.0, 0.0, 0.0, 0.0, 0.0, 0.0, 0.0, 0.0, 0.0, 0.0, 0.0, 0.0, 0.0, 0.0, 0.0, 0.0, 0.0, 0.0, 0.0, 0.0, 0.0, 0.0, 0.0, 0.0, 0.0, 0.0, 0.0, 0.0, 0.0, 0.0, 0.0, 0.0, 0.0, 0.0, 0.0, 0.04742, 5.885e-05, 0.04865, 0.02965, 0.04193, 0.02965, 0.04195, 5.581e-05, 0.0, 0.0, 0.0, 0.0, 0.0, 0.0, 0.0, 0.0, 0.0, 0.0, 0.0, 0.0, 0.0, 0.0, 0.0, 0.0, 0.0, 0.0, 0.0, 0.0, 0.0, 0.0, 0.0, 0.0, 0.0, 0.0, 0.0, 0.0, 0.0, 0.0, 0.0, 0.0, 0.08196, 0.3283, 0.08195, 0.3579, 0.04847, 0.3579, 0.04724, 0.3283, 0.08192, 0.6446, 0.08193, 0.6742, 0.05395, 0.6742, 0.04718, 0.6446, 0.0, 0.0, 0.0, 0.0, 0.0, 0.0, 0.0, 0.0, 0.0, 0.0, 0.0, 0.0, 0.0, 0.0, 0.0, 0.0, 0.0, 0.0, 0.0, 0.0, 0.0, 0.0, 0.0, 0.0, 0.0, 0.0, 0.0, 0.0, 0.0, 0.0, 0.0, 0.0, 1.232, 0.9361, 0.002359, 0.9354, 0.002853, -23.13, 1.233, -23.13, 0.0009834, 0.3283, 0.04177, 0.3283, 0.04175, 0.3579, 0.0009713, 0.3579, 0.0009106, 0.6446, 0.04171, 0.6446, 0.04171, 0.6742, 0.0009164, 0.6743, 0.0, 0.0, 0.0, 0.0, 0.0, 0.0, 0.0, 0.0, 0.04718, 0.6446, 0.05395, 0.6742, 0.04171, 0.6742, 0.04171, 0.6446, 0.0, 0.0, 0.0, 0.0, 0.0, 0.0, 0.0, 0.0, 0.0, 0.0, 0.0, 0.0, 0.0, 0.0, 0.0, 0.0, 0.0, 0.0, 0.0, 0.0, 0.0, 0.0, 0.0, 0.0, 0.0, 0.0, 0.0, 0.0, 0.0, 0.0, 0.0, 0.0, 0.0, 0.0, 0.0, 0.0, 0.0, 0.0, 0.0, 0.0, 0.04724, 0.3283, 0.04847, 0.3579, 0.04175, 0.3579, 0.04177, 0.3283, 0.0, 0.0, 0.0, 0.0, 0.0, 0.0, 0.0, 0.0, 0.0, 0.0, 0.0, 0.0, 0.0, 0.0, 0.0, 0.0, 0.0, 0.0, 0.0, 0.0, 0.0, 0.0, 0.0, 0.0, 0.0, 0.0, 0.0, 0.0, 0.0, 0.0, 0.0, 0.0, 0.0, 0.0, 0.0, 0.0, 0.0, 0.0, 0.0, 0.0, 0.0, 0.0, 0.0, 0.0, 0.0, 0.0, 0.0, 0.0, 0.0, 0.0, 0.0, 0.0, 0.0, 0.0, 0.0, 0.0, 0.0, 0.0, 0.0, 0.0, 0.0, 0.0, 0.0, 0.0, 0.0, 0.0, 0.0, 0.0, 0.0, 0.0, 0.0, 0.0, 0.0, 0.0, 0.0, 0.0, 0.0, 0.0, 0.0, 0.0, 0.0, 0.0, 0.0, 0.0, 0.0, 0.0, 0.0, 0.0, 0.0, 0.0, 0.0, 0.0, 0.0, 0.0, 0.0, 0.0, 0.0, 0.0, 0.0, 0.0, 0.0, 0.0, 0.0, 0.0, 0.0, 0.0, 0.0, 0.0, 0.0, 0.0, 0.0, 0.0, 0.08214, 7.778e-05, 0.1104, 9.32e-05, 0.1104, 0.02968, 0.08212, 0.02967, 0.0, 0.0, 0.0, 0.0, 0.0, 0.0, 0.0, 0.0, 0.0, 0.0, 0.0, 0.0, 0.0, 0.0, 0.0, 0.0, 0.0, 0.0, 0.0, 0.0, 0.0, 0.0, 0.0, 0.0, 0.08212, 0.02967, 0.1104, 0.02968, 0.1102, 0.3283, 0.08196, 0.3283, 0.0, 0.0, 0.0, 0.0, 0.0, 0.0, 0.0, 0.0, 0.08195, 0.3579, 0.1102, 0.3579, 0.1102, 0.6446, 0.08192, 0.6446, 0.0, 0.0, 0.0, 0.0, 0.0, 0.0, 0.0, 0.0, 0.0, 0.0, 0.0, 0.0, 0.0, 0.0, 0.0, 0.0, 0.0, 0.0, 0.0, 0.0, 0.0, 0.0, 0.0, 0.0, 0.08196, 0.3283, 0.1102, 0.3283, 0.1102, 0.3579, 0.08195, 0.3579, 0.08192, 0.6446, 0.1102, 0.6446, 0.1102, 0.6742, 0.08193, 0.6742, 0.0, 0.0, 0.0, 0.0, 0.0, 0.0, 0.0, 0.0, 0.0, 0.0, 0.0, 0.0, 0.0, 0.0, 0.0, 0.0, 0.0, 0.0, 0.0, 0.0, 0.0, 0.0, 0.0, 0.0, 0.0, 0.0, 0.0, 0.0, 0.0, 0.0, 0.0, 0.0, 0.0, 0.0, 0.0, 0.0, 0.0, 0.0, 0.0, 0.0, 0.0, 0.0, 0.0, 0.0, 0.0, 0.0, 0.0, 0.0, 0.0, 0.0, 0.0, 0.0, 0.0, 0.0, 0.0, 0.0, 0.0, 0.0, 0.0, 0.0, 0.0, 0.0, 0.0, 0.0, 0.0, 0.0, 0.0, 0.0, 0.0, 0.0, 0.0, 0.0, 0.0, 0.0, 0.0, 0.0, 0.0, 0.0, 0.0, 0.0, 0.0, 0.0, 0.0, 0.0, 0.0, 0.0, 0.0, 0.0, 0.0, 0.0, 0.0, 0.0, 0.0, 0.0, 0.0, 0.0, 0.0, 0.0, 0.0, 0.0, 0.0, 0.0, 0.0, 0.0, 0.0, 0.0, 0.0, 0.0, 0.0, 0.0, 0.0, 0.0, 0.0, 0.0, 0.0, 0.0, 0.0, 0.0, 0.0, 0.0, 0.0, 0.0, 0.0, 0.0, 0.0, 0.0, 0.0, 0.0, 0.5457, 0.09082, 0.8767, 0.09093, 0.8768, 0.1814, 0.5459, 0.1813, 0.0, 0.0, 0.0, 0.0, 0.0, 0.0, 0.0, 0.0, 0.0, 0.0, 0.0, 0.0, 0.0, 0.0, 0.0, 0.0, 0.0, 0.0, 0.0, 0.0, 0.0, 0.0, 0.0, 0.0, 0.0, 0.0, 0.0, 0.0, 0.0, 0.0, 0.0, 0.0, 0.0, 0.0, 0.0, 0.0, 0.0, 0.0, 0.0, 0.0, 0.0, 0.0, 0.0, 0.0, 0.0, 0.0, 0.0, 0.0, 0.5544, 0.6872, 0.8742, 0.6833, 0.8741, 0.791, 0.5544, 0.7949, 0.0, 0.0, 0.0, 0.0, 0.0, 0.0, 0.0, 0.0, 0.5544, 0.4903, 0.8771, 0.4904, 0.8771, 0.6302, 0.5544, 0.6301, 0.0, 0.0, 0.0, 0.0, 0.0, 0.0, 0.0, 0.0, 0.0, 0.0, 0.0, 0.0, 0.0, 0.0, 0.0, 0.0, 0.0, 0.0, 0.0, 0.0, 0.0, 0.0, 0.0, 0.0, 0.0, 0.0, 0.0, 0.0, 0.0, 0.0, 0.0, 0.0, 0.0, 0.0, 0.0, 0.0, 0.0, 0.0, 0.0, 0.0, 0.0, 0.0, 0.0, 0.0, 0.0, 0.0, 0.0, 0.0, 0.0, 0.0, 0.0, 0.0, 0.0, 0.0, 0.0, 0.0, 0.0, 0.0, 0.0, 0.0, 0.0, 0.0, 0.0, 0.0, 0.0, 0.0, 0.0, 0.0, 0.0, 0.0, 0.0, 0.0, 0.0, 0.0, 0.0, 0.0, 0.0, 0.0, 0.0, 0.0, 0.0, 0.0, 0.0, 0.0, 0.0, 0.0, 0.0, 0.0, 0.0, 0.0, 0.0, 0.0, 0.0, 0.0, 0.0, 0.0, 0.0, 0.0, 0.0, 0.0, 0.0, 0.0, 0.0, 0.0, 0.0, 0.0, 0.0, 0.0, 0.0, 0.0, 0.0, 0.0, 0.0, 0.0, 0.0, 0.0, 0.0, 0.0, 0.0, 0.0, 0.0, 0.0, 0.0, 0.0, 0.0, 0.0, 0.0, 0.0, 0.08193, 0.6742, 0.1102, 0.6742, 0.1104, 0.9703, 0.0821, 0.9703, 0.0, 0.0, 0.0, 0.0, 0.0, 0.0, 0.0, 0.0, 0.0, 0.0, 0.0, 0.0, 0.0, 0.0, 0.0, 0.0, 0.0, 0.0, 0.0, 0.0, 0.0, 0.0, 0.0, 0.0, 0.0, 0.0, 0.0, 0.0, 0.0, 0.0, 0.0, 0.0, 0.0, 0.0, 0.0, 0.0, 0.0, 0.0, 0.0, 0.0, 0.0, 0.0, 0.0, 0.0, 0.0, 0.0, 0.0, 0.0, 0.0, 0.0, 0.0, 0.0, 0.0, 0.0, 0.0, 0.0, 0.0, 0.0, 0.0, 0.0, 0.0, 0.0, 0.0, 0.0, 0.0, 0.0, 0.0, 0.0, 0.0, 0.0, 0.0, 0.0, 0.0, 0.0, 0.0, 0.0, 0.0, 0.0, 0.0, 0.0, 0.0, 0.0, 0.0, 0.0, 0.0, 0.0, 0.0, 0.0, 0.0, 0.0, 0.0, 0.0, 0.0, 0.0, 0.0, 0.0, 0.0, 0.0, 0.0, 0.0, 0.0, 0.0, 0.0, 0.0, 0.0, 0.0, 0.0, 0.0, 0.0, 0.0, 0.0, 0.0, 0.0, 0.0, 0.0, 0.0, 0.0, 0.0, 0.0, 0.0, 0.0, 0.0, 0.0, 0.0, 0.0, 0.0, 0.0, 0.0, 0.0, 0.0, 0.0, 0.0, 0.0, 0.0, 0.0, 0.0, 0.0, 0.0, 0.0, 0.0, 0.0, 0.0, 0.0, 0.0, 0.0, 0.0, 0.0, 0.0, 0.0, 0.0, 0.0, 0.0, 0.0, 0.0, 0.0, 0.0, 0.0, 0.0, 0.0, 0.0, 0.0, 0.0, 0.0, 0.0, 0.0, 0.0, 0.0, 0.0, 0.0, 0.0, 0.0, 0.0, 0.0, 0.0, 0.0, 0.0, 0.0, 0.0, 0.0, 0.0, 0.0, 0.0, 0.0, 0.0, 0.0821, 0.9703, 0.1104, 0.9703, 0.1104, 0.9999, 0.08212, 0.9999, 0.0, 0.0, 0.0, 0.0, 0.0, 0.0, 0.0, 0.0, 0.0, 0.0, 0.0, 0.0, 0.0, 0.0, 0.0, 0.0, 0.0, 0.0, 0.0, 0.0, 0.0, 0.0, 0.0, 0.0, 0.0, 0.0, 0.0, 0.0, 0.0, 0.0, 0.0, 0.0, 0.0, 0.0, 0.0, 0.0, 0.0, 0.0, 0.0, 0.0, 0.0, 0.0, 0.0, 0.0, 0.0, 0.0, 0.0, 0.0, 0.0, 0.0, 0.0, 0.0, 0.0, 0.0, 0.0, 0.0, 0.0, 0.0, 0.0, 0.0, 0.0, 0.0, 0.0, 0.0, 0.0, 0.0, 0.0, 0.0, 0.0, 0.0, 0.0, 0.0, 0.0, 0.0, 0.0, 0.0, 0.0, 0.0, 0.0, 0.0, 0.0, 0.0, 0.0, 0.0, 0.0, 0.0, 0.0, 0.0, 0.0, 0.0, 0.0, 0.0, 0.0, 0.0, 0.0, 0.0, 0.0, 0.0, 0.0, 0.0, 0.0, 0.0, 0.0, 0.0, 0.0, 0.0, 0.0, 0.0, 0.0, 0.0, 0.0, 0.0, 0.0, 0.0, 0.0, 0.0, 0.0, 0.0, 0.0, 0.0, 0.0, 0.0, 0.0, 0.0, 0.0, 0.0, 0.0, 0.0, 0.0, 0.0, 0.0, 0.0, 0.0, 0.0, 0.0, 0.0, 0.0, 0.0, 0.0, 0.0, 0.0, 0.0, 0.0, 0.0, 0.0, 0.0, 0.0, 0.0, 0.0, 0.0, 0.0, 0.0, 0.0, 0.0, 0.0, 0.0, 0.0, 0.0, 0.0, 0.0, 0.0, 0.0, 0.0, 0.0, 0.0, 0.0, 0.0, 0.0, 0.0, 0.0, 0.0, 0.0, 0.0, 0.0, 0.0, 0.0, 0.0, 0.0, 0.0, 0.0, 0.0, 0.0, 0.0, 0.0, 0.0, 0.0, 0.0, 0.0, 0.0, 0.0, 0.0, 0.0, 0.0, 0.0, 0.0, 0.0, 0.0, 0.0, 0.0, 0.0, 0.0, 0.0, 0.0, 0.0, 0.0, 0.0, 0.0, 0.0, 0.0, 0.0, 0.0, 0.0, 0.0, 0.0, 0.0, 0.0, 0.0, 0.0, 0.0, 0.0, 0.0, 0.0, 0.0, 0.0, 0.0, 0.0, 0.0, 0.0, 0.0, 0.0, 0.0, 0.0, 0.0, 0.0, 0.0, 0.0, 0.0, 0.0, 0.0, 0.0, 0.0, 0.0, 0.0, 0.0, 0.0, 0.0, 0.0, 0.0, 0.0, 0.0, 0.0, 0.0, 0.0, 0.0, 0.0, 0.0, 0.0, 0.0, 0.0, 0.0, 0.0, 0.0, 0.0, 0.0, 0.0, 0.0, 0.0, 0.0, 0.0, 0.0, 0.0, 0.0, 0.0, 0.0, 0.0, 0.0, 0.0, 0.0, 0.0, 0.0, 0.0, 0.0, 0.0, 0.0, 0.0, 0.0, 0.0, 0.0, 0.0, 0.0, 0.0, 0.0, 0.0, 0.0, 0.0, 0.0, 0.0, 0.0, 0.0, 0.0, 0.0, 0.0, 0.0, 0.0, 0.0, 0.0, 0.0, 0.0, 0.0, 0.0, 0.0, 0.0, 0.0, 0.0, 0.0, 0.0, 0.0, 0.0, 0.0, 0.0, 0.0, 0.0, 0.0, 0.0, 0.0, 0.0, 0.0, 0.0, 0.0, 0.0, 0.0, 0.0, 0.0, 0.0, 0.0, 0.0, 0.0, 0.0, 0.0, 0.0, 0.0, 0.0, 0.0, 0.0, 0.0, 0.0, 0.0, 0.0, 0.0, 0.0, 0.0, 0.0, 0.0821, 0.9703, 0.08212, 0.9999, 0.0557, 0.9999, 0.05567, 0.9703, 0.0, 0.0, 0.0, 0.0, 0.0, 0.0, 0.0, 0.0, 0.0, 0.0, 0.0, 0.0, 0.0, 0.0, 0.0, 0.0, 0.0, 0.0, 0.0, 0.0, 0.0, 0.0, 0.0, 0.0, 3.322e-05, 0.9704, 0.04083, 0.9703, 0.04085, 0.9999, 5.429e-05, 1.0, 0.0, 0.0, 0.0, 0.0, 0.0, 0.0, 0.0, 0.0, 0.05567, 0.9703, 0.0557, 0.9999, 0.04085, 0.9999, 0.04083, 0.9703, 0.0, 0.0, 0.0, 0.0, 0.0, 0.0, 0.0, 0.0, 0.0, 0.0, 0.0, 0.0, 0.0, 0.0, 0.0, 0.0, 0.0, 0.0, 0.0, 0.0, 0.0, 0.0, 0.0, 0.0, 0.0, 0.0, 0.0, 0.0, 0.0, 0.0, 0.0, 0.0, 0.0, 0.0, 0.0, 0.0, 0.0, 0.0, 0.0, 0.0, 0.0, 0.0, 0.0, 0.0, 0.0, 0.0, 0.0, 0.0, 0.0, 0.0, 0.0, 0.0, 0.0, 0.0, 0.0, 0.0, 0.09541, 0.08845, 0.4292, 0.08845, 0.4292, 0.2324, 0.09541, 0.2324, 0.0, 0.0, 0.0, 0.0, 0.0, 0.0, 0.0, 0.0, 0.0, 0.0, 0.0, 0.0, 0.0, 0.0, 0.0, 0.0, 0.0, 0.0, 0.0, 0.0, 0.0, 0.0, 0.0, 0.0, 0.09541, 0.4903, 0.4246, 0.491, 0.4246, 0.6389, 0.09541, 0.6383, 0.0, 0.0, 0.0, 0.0, 0.0, 0.0, 0.0, 0.0])
me_cube.materials.append(mat_wood)
me_cube.materials.append(mat_book1)
me_cube.materials.append(mat_paper)
me_cube.use_remesh_preserve_volume = False
me_cube.use_remesh_preserve_attributes = False
me_cube.use_mirror_vertex_groups = False
me_cube.update()

# ---- objects
ob_bookcase = bpy.data.objects.new('bookcase', me_cube)
ob_lamp = bpy.data.objects.new('Lamp', light_lamp)
ob_camera = bpy.data.objects.new('Camera', cam_camera)

# ---- transforms, parenting, visibility, modifiers, constraints
ob_bookcase.location = (0.0, 0.0, 0.0)
ob_bookcase.lock_rotations_4d = False
ob_bookcase.empty_display_type = 'ARROWS'
ob_bookcase.lineart.crease_threshold = 0.0
ob_lamp.location = (2.5, -3.264, 2.736)
ob_lamp.rotation_euler = (0.6503, 0.05522, 1.866)
ob_lamp.lock_rotations_4d = False
ob_lamp.empty_display_type = 'ARROWS'
ob_lamp.color = (0.0, 0.0, 0.0, 0.0)
ob_lamp.lineart.crease_threshold = 0.0
ob_camera.location = (4.207, -3.317, 2.78)
ob_camera.rotation_euler = (1.317, 0.01246, 0.813)
ob_camera.lock_rotations_4d = False
ob_camera.empty_display_type = 'ARROWS'
ob_camera.color = (0.0, 0.0, 0.0, 0.0)
ob_camera.display_type = 'WIRE'
ob_camera.lineart.crease_threshold = 0.0

# ---- collection membership
col_collection_1.objects.link(ob_bookcase)
col_collection_1.objects.link(ob_lamp)
col_collection_1.objects.link(ob_camera)

# ---- scene / render settings (as saved in the file)
scene.camera = ob_camera
scene.frame_start = 1; scene.frame_end = 250; scene.frame_set(1)
scene.render.engine = 'BLENDER_EEVEE_NEXT'
scene.render.image_settings.color_mode = 'RGB'
scene.render.image_settings.compression = 90
scene.render.resolution_percentage = 50
scene.render.dither_intensity = 0.0
scene.cycles.use_denoising = False
scene.cycles.samples = 10
scene.cycles.sampling_pattern = 'TABULATED_SOBOL'
scene.cycles.light_sampling_threshold = 0.0
scene.cycles.use_adaptive_sampling = False
scene.cycles.use_light_tree = False
scene.cycles.blur_glossy = 0.0
scene.cycles.volume_bounces = 1
scene.cycles.pixel_filter_type = 'GAUSSIAN'
scene.cycles.sample_clamp_indirect = 0.0
scene.view_settings.view_transform = 'Standard'
bpy.context.view_layer.update()
